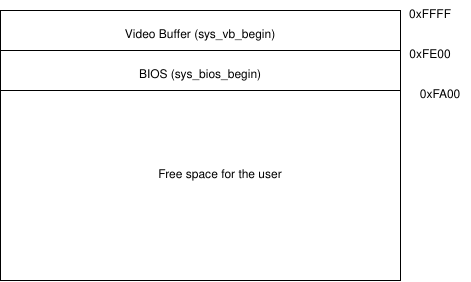

The diagram above was exported from draw.io. Its source (the exported page's mxGraphModel, read from the mxfile embedded in the PNG):
<mxGraphModel dx="1354" dy="755" grid="1" gridSize="10" guides="1" tooltips="1" connect="1" arrows="1" fold="1" page="1" pageScale="1" pageWidth="850" pageHeight="1100" math="0" shadow="0">
  <root>
    <mxCell id="0" />
    <mxCell id="1" parent="0" />
    <mxCell id="0S_9M9_0coWP9wt7dMI4-4" value="" style="rounded=0;whiteSpace=wrap;html=1;" vertex="1" parent="1">
      <mxGeometry x="40" y="40" width="400" height="270" as="geometry" />
    </mxCell>
    <mxCell id="0S_9M9_0coWP9wt7dMI4-6" value="" style="endArrow=none;html=1;rounded=0;exitX=0;exitY=0.131;exitDx=0;exitDy=0;exitPerimeter=0;entryX=1;entryY=0.131;entryDx=0;entryDy=0;entryPerimeter=0;" edge="1" parent="1">
      <mxGeometry width="50" height="50" relative="1" as="geometry">
        <mxPoint x="40" y="80" as="sourcePoint" />
        <mxPoint x="440" y="80" as="targetPoint" />
      </mxGeometry>
    </mxCell>
    <mxCell id="0S_9M9_0coWP9wt7dMI4-8" value="&lt;div&gt;0xFFFF&lt;/div&gt;" style="text;html=1;strokeColor=none;fillColor=none;align=center;verticalAlign=middle;whiteSpace=wrap;rounded=0;" vertex="1" parent="1">
      <mxGeometry x="440" y="30" width="60" height="30" as="geometry" />
    </mxCell>
    <mxCell id="0S_9M9_0coWP9wt7dMI4-9" value="0xFE00" style="text;html=1;strokeColor=none;fillColor=none;align=center;verticalAlign=middle;whiteSpace=wrap;rounded=0;" vertex="1" parent="1">
      <mxGeometry x="440" y="70" width="60" height="30" as="geometry" />
    </mxCell>
    <mxCell id="0S_9M9_0coWP9wt7dMI4-10" value="0xFA00" style="text;html=1;strokeColor=none;fillColor=none;align=center;verticalAlign=middle;whiteSpace=wrap;rounded=0;" vertex="1" parent="1">
      <mxGeometry x="450" y="110" width="60" height="30" as="geometry" />
    </mxCell>
    <mxCell id="0S_9M9_0coWP9wt7dMI4-11" value="Video Buffer (sys_vb_begin)" style="text;html=1;strokeColor=none;fillColor=none;align=center;verticalAlign=middle;whiteSpace=wrap;rounded=0;" vertex="1" parent="1">
      <mxGeometry x="145" y="50" width="190" height="30" as="geometry" />
    </mxCell>
    <mxCell id="0S_9M9_0coWP9wt7dMI4-12" value="BIOS (sys_bios_begin)" style="text;html=1;strokeColor=none;fillColor=none;align=center;verticalAlign=middle;whiteSpace=wrap;rounded=0;" vertex="1" parent="1">
      <mxGeometry x="160" y="90" width="160" height="30" as="geometry" />
    </mxCell>
    <mxCell id="0S_9M9_0coWP9wt7dMI4-14" value="" style="endArrow=none;html=1;rounded=0;exitX=0;exitY=0.131;exitDx=0;exitDy=0;exitPerimeter=0;entryX=1;entryY=0.131;entryDx=0;entryDy=0;entryPerimeter=0;" edge="1" parent="1">
      <mxGeometry width="50" height="50" relative="1" as="geometry">
        <mxPoint x="40" y="120" as="sourcePoint" />
        <mxPoint x="440" y="120" as="targetPoint" />
      </mxGeometry>
    </mxCell>
    <mxCell id="0S_9M9_0coWP9wt7dMI4-15" value="Free space for the user" style="text;html=1;strokeColor=none;fillColor=none;align=center;verticalAlign=middle;whiteSpace=wrap;rounded=0;" vertex="1" parent="1">
      <mxGeometry x="185" y="190" width="150" height="30" as="geometry" />
    </mxCell>
  </root>
</mxGraphModel>